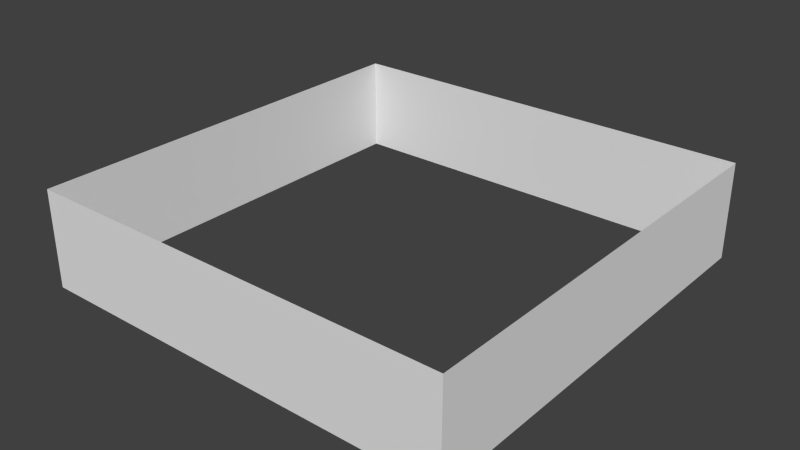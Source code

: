 # Source: building.blend  (saved by Blender 2.69.0; exported with 4.5.12 LTS)
import bpy
from mathutils import Matrix  # noqa: F401  (used for matrix-valued properties, if any)

bpy.ops.wm.read_factory_settings(use_empty=True)
scene = bpy.context.scene
scene.name = 'Scene'

# ---- collections
col_collection_1 = bpy.data.collections.new('Collection 1'); scene.collection.children.link(col_collection_1)

# ---- world
world_world = bpy.data.worlds.new('World'); scene.world = world_world
world_world.color = (0.05088, 0.05088, 0.05088)
world_world.use_sun_shadow = False
world_world.sun_shadow_jitter_overblur = 0.0
world_world.cycles.sampling_method = 'MANUAL'
world_world.cycles.sample_map_resolution = 256

# ---- meshes
me_plane_020 = bpy.data.meshes.new('Plane.020')
me_plane_020.from_pydata([(1.0, -1.0, 0.3017), (1.0, -1.0, 0.1509), (0.6, -1.0, 0.1509), (0.6, -1.0, 0.3017)], [], [(2, 1, 0, 3)])
me_plane_020.use_remesh_preserve_volume = False
me_plane_020.use_remesh_preserve_attributes = False
me_plane_020.use_mirror_vertex_groups = False
me_plane_020.update()
me_plane_019 = bpy.data.meshes.new('Plane.019')
me_plane_019.from_pydata([(0.6, -1.0, 0.1509), (0.2, -1.0, 0.1509), (0.6, -1.0, 0.3017), (0.2, -1.0, 0.3017)], [], [(1, 0, 2, 3)])
me_plane_019.use_remesh_preserve_volume = False
me_plane_019.use_remesh_preserve_attributes = False
me_plane_019.use_mirror_vertex_groups = False
me_plane_019.update()
me_plane_018 = bpy.data.meshes.new('Plane.018')
me_plane_018.from_pydata([(0.2, -1.0, 0.1509), (-0.2, -1.0, 0.1509), (0.2, -1.0, 0.3017), (-0.2, -1.0, 0.3017)], [], [(1, 0, 2, 3)])
me_plane_018.use_remesh_preserve_volume = False
me_plane_018.use_remesh_preserve_attributes = False
me_plane_018.use_mirror_vertex_groups = False
me_plane_018.update()
me_plane_017 = bpy.data.meshes.new('Plane.017')
me_plane_017.from_pydata([(-0.2, -1.0, 0.1509), (-0.6, -1.0, 0.1509), (-0.2, -1.0, 0.3017), (-0.6, -1.0, 0.3017)], [], [(1, 0, 2, 3)])
me_plane_017.use_remesh_preserve_volume = False
me_plane_017.use_remesh_preserve_attributes = False
me_plane_017.use_mirror_vertex_groups = False
me_plane_017.update()
me_plane_016 = bpy.data.meshes.new('Plane.016')
me_plane_016.from_pydata([(-1.0, -1.0, 0.1509), (-1.0, -1.0, 0.3017), (-0.6, -1.0, 0.1509), (-0.6, -1.0, 0.3017)], [], [(0, 2, 3, 1)])
me_plane_016.use_remesh_preserve_volume = False
me_plane_016.use_remesh_preserve_attributes = False
me_plane_016.use_mirror_vertex_groups = False
me_plane_016.update()
me_plane_015 = bpy.data.meshes.new('Plane.015')
me_plane_015.from_pydata([(-1.0, -1.0, 0.1509), (-1.0, -1.0, 0.3017), (-1.0, -0.6, 0.1509), (-1.0, -0.6, 0.3017)], [], [(2, 0, 1, 3)])
me_plane_015.use_remesh_preserve_volume = False
me_plane_015.use_remesh_preserve_attributes = False
me_plane_015.use_mirror_vertex_groups = False
me_plane_015.update()
me_plane_014 = bpy.data.meshes.new('Plane.014')
me_plane_014.from_pydata([(-1.0, -0.6, 0.1509), (-1.0, -0.2, 0.1509), (-1.0, -0.6, 0.3017), (-1.0, -0.2, 0.3017)], [], [(1, 0, 2, 3)])
me_plane_014.use_remesh_preserve_volume = False
me_plane_014.use_remesh_preserve_attributes = False
me_plane_014.use_mirror_vertex_groups = False
me_plane_014.update()
me_plane_013 = bpy.data.meshes.new('Plane.013')
me_plane_013.from_pydata([(-1.0, -0.2, 0.1509), (-1.0, 0.2, 0.1509), (-1.0, -0.2, 0.3017), (-1.0, 0.2, 0.3017)], [], [(1, 0, 2, 3)])
me_plane_013.use_remesh_preserve_volume = False
me_plane_013.use_remesh_preserve_attributes = False
me_plane_013.use_mirror_vertex_groups = False
me_plane_013.update()
me_plane_012 = bpy.data.meshes.new('Plane.012')
me_plane_012.from_pydata([(-1.0, 0.2, 0.1509), (-1.0, 0.6, 0.1509), (-1.0, 0.2, 0.3017), (-1.0, 0.6, 0.3017)], [], [(1, 0, 2, 3)])
me_plane_012.use_remesh_preserve_volume = False
me_plane_012.use_remesh_preserve_attributes = False
me_plane_012.use_mirror_vertex_groups = False
me_plane_012.update()
me_plane_011 = bpy.data.meshes.new('Plane.011')
me_plane_011.from_pydata([(-1.0, 1.0, 0.3017), (-1.0, 1.0, 0.1509), (-1.0, 0.6, 0.1509), (-1.0, 0.6, 0.3017)], [], [(1, 2, 3, 0)])
me_plane_011.use_remesh_preserve_volume = False
me_plane_011.use_remesh_preserve_attributes = False
me_plane_011.use_mirror_vertex_groups = False
me_plane_011.update()
me_plane_010 = bpy.data.meshes.new('Plane.010')
me_plane_010.from_pydata([(-1.0, 1.0, 0.3017), (-1.0, 1.0, 0.1509), (-0.6, 1.0, 0.1509), (-0.6, 1.0, 0.3017)], [], [(2, 1, 0, 3)])
me_plane_010.use_remesh_preserve_volume = False
me_plane_010.use_remesh_preserve_attributes = False
me_plane_010.use_mirror_vertex_groups = False
me_plane_010.update()
me_plane_009 = bpy.data.meshes.new('Plane.009')
me_plane_009.from_pydata([(-0.6, 1.0, 0.1509), (-0.2, 1.0, 0.1509), (-0.6, 1.0, 0.3017), (-0.2, 1.0, 0.3017)], [], [(1, 0, 2, 3)])
me_plane_009.use_remesh_preserve_volume = False
me_plane_009.use_remesh_preserve_attributes = False
me_plane_009.use_mirror_vertex_groups = False
me_plane_009.update()
me_plane_008 = bpy.data.meshes.new('Plane.008')
me_plane_008.from_pydata([(-0.2, 1.0, 0.1509), (0.2, 1.0, 0.1509), (-0.2, 1.0, 0.3017), (0.2, 1.0, 0.3017)], [], [(1, 0, 2, 3)])
me_plane_008.use_remesh_preserve_volume = False
me_plane_008.use_remesh_preserve_attributes = False
me_plane_008.use_mirror_vertex_groups = False
me_plane_008.update()
me_plane_007 = bpy.data.meshes.new('Plane.007')
me_plane_007.from_pydata([(0.2, 1.0, 0.1509), (0.6, 1.0, 0.1509), (0.2, 1.0, 0.3017), (0.6, 1.0, 0.3017)], [], [(1, 0, 2, 3)])
me_plane_007.use_remesh_preserve_volume = False
me_plane_007.use_remesh_preserve_attributes = False
me_plane_007.use_mirror_vertex_groups = False
me_plane_007.update()
me_plane_006 = bpy.data.meshes.new('Plane.006')
me_plane_006.from_pydata([(1.0, -1.0, 0.3017), (1.0, -1.0, 0.1509), (1.0, -0.6, 0.1509), (1.0, -0.6, 0.3017)], [], [(1, 2, 3, 0)])
me_plane_006.use_remesh_preserve_volume = False
me_plane_006.use_remesh_preserve_attributes = False
me_plane_006.use_mirror_vertex_groups = False
me_plane_006.update()
me_plane_005 = bpy.data.meshes.new('Plane.005')
me_plane_005.from_pydata([(1.0, -0.2, 0.1509), (1.0, -0.6, 0.1509), (1.0, -0.2, 0.3017), (1.0, -0.6, 0.3017)], [], [(1, 0, 2, 3)])
me_plane_005.use_remesh_preserve_volume = False
me_plane_005.use_remesh_preserve_attributes = False
me_plane_005.use_mirror_vertex_groups = False
me_plane_005.update()
me_plane_004 = bpy.data.meshes.new('Plane.004')
me_plane_004.from_pydata([(1.0, 0.2, 0.1509), (1.0, -0.2, 0.1509), (1.0, 0.2, 0.3017), (1.0, -0.2, 0.3017)], [], [(1, 0, 2, 3)])
me_plane_004.use_remesh_preserve_volume = False
me_plane_004.use_remesh_preserve_attributes = False
me_plane_004.use_mirror_vertex_groups = False
me_plane_004.update()
me_plane_003 = bpy.data.meshes.new('Plane.003')
me_plane_003.from_pydata([(1.0, 0.6, 0.1509), (1.0, 0.2, 0.1509), (1.0, 0.6, 0.3017), (1.0, 0.2, 0.3017)], [], [(1, 0, 2, 3)])
me_plane_003.use_remesh_preserve_volume = False
me_plane_003.use_remesh_preserve_attributes = False
me_plane_003.use_mirror_vertex_groups = False
me_plane_003.update()
me_plane_002 = bpy.data.meshes.new('Plane.002')
me_plane_002.from_pydata([(1.0, 1.0, 0.1509), (1.0, 1.0, 0.3017), (1.0, 0.6, 0.1509), (1.0, 0.6, 0.3017)], [], [(2, 0, 1, 3)])
me_plane_002.use_remesh_preserve_volume = False
me_plane_002.use_remesh_preserve_attributes = False
me_plane_002.use_mirror_vertex_groups = False
me_plane_002.update()
me_plane_001 = bpy.data.meshes.new('Plane.001')
me_plane_001.from_pydata([(1.0, 1.0, 0.1509), (1.0, 1.0, 0.3017), (0.6, 1.0, 0.1509), (0.6, 1.0, 0.3017)], [], [(0, 2, 3, 1)])
me_plane_001.use_remesh_preserve_volume = False
me_plane_001.use_remesh_preserve_attributes = False
me_plane_001.use_mirror_vertex_groups = False
me_plane_001.update()
me_plane = bpy.data.meshes.new('Plane')
me_plane.from_pydata([(1.0, -1.0, 0.0), (-1.0, -1.0, 0.0), (1.0, 1.0, 0.0), (-1.0, 1.0, 0.0), (1.0, -1.0, 0.4526), (-1.0, -1.0, 0.4526), (1.0, 1.0, 0.4526), (-1.0, 1.0, 0.4526), (1.0, -1.0, 0.3017), (1.0, -1.0, 0.1509), (1.0, 1.0, 0.1509), (1.0, 1.0, 0.3017), (-1.0, 1.0, 0.3017), (-1.0, 1.0, 0.1509), (-1.0, -1.0, 0.1509), (-1.0, -1.0, 0.3017), (-1.0, 0.6, 0.0), (-1.0, 0.2, 0.0), (-1.0, -0.2, 0.0), (-1.0, -0.6, 0.0), (1.0, -0.6, 0.0), (1.0, -0.2, 0.0), (1.0, 0.2, 0.0), (1.0, 0.6, 0.0), (-1.0, 0.6, 0.4526), (-1.0, 0.2, 0.4526), (-1.0, -0.2, 0.4526), (-1.0, -0.6, 0.4526), (1.0, -0.6, 0.4526), (1.0, -0.2, 0.4526), (1.0, 0.2, 0.4526), (1.0, 0.6, 0.4526), (1.0, 0.6, 0.1509), (1.0, 0.2, 0.1509), (1.0, -0.2, 0.1509), (1.0, -0.6, 0.1509), (1.0, 0.6, 0.3017), (1.0, 0.2, 0.3017), (1.0, -0.2, 0.3017), (1.0, -0.6, 0.3017), (-1.0, -0.6, 0.1509), (-1.0, -0.2, 0.1509), (-1.0, 0.2, 0.1509), (-1.0, 0.6, 0.1509), (-1.0, -0.6, 0.3017), (-1.0, -0.2, 0.3017), (-1.0, 0.2, 0.3017), (-1.0, 0.6, 0.3017), (0.6, -1.0, 0.0), (0.2, -1.0, 0.0), (-0.2, -1.0, 0.0), (-0.6, -1.0, 0.0), (0.6, 1.0, 0.0), (0.2, 1.0, 0.0), (-0.2, 1.0, 0.0), (-0.6, 1.0, 0.0), (0.6, -1.0, 0.4526), (0.2, -1.0, 0.4526), (-0.2, -1.0, 0.4526), (-0.6, -1.0, 0.4526), (0.6, 1.0, 0.4526), (0.2, 1.0, 0.4526), (-0.2, 1.0, 0.4526), (-0.6, 1.0, 0.4526), (-0.6, 1.0, 0.1509), (-0.2, 1.0, 0.1509), (0.2, 1.0, 0.1509), (0.6, 1.0, 0.1509), (-0.6, 1.0, 0.3017), (-0.2, 1.0, 0.3017), (0.2, 1.0, 0.3017), (0.6, 1.0, 0.3017), (0.6, -1.0, 0.1509), (0.2, -1.0, 0.1509), (-0.2, -1.0, 0.1509), (-0.6, -1.0, 0.1509), (0.6, -1.0, 0.3017), (0.2, -1.0, 0.3017), (-0.2, -1.0, 0.3017), (-0.6, -1.0, 0.3017)], [], [(36, 11, 6, 31), (44, 15, 5, 27), (68, 12, 7, 63), (76, 8, 4, 56), (23, 2, 10, 32), (19, 1, 14, 40), (55, 3, 13, 64), (48, 0, 9, 72), (8, 39, 28, 4), (39, 38, 29, 28), (38, 37, 30, 29), (37, 36, 31, 30), (12, 47, 24, 7), (47, 46, 25, 24), (46, 45, 26, 25), (45, 44, 27, 26), (0, 20, 35, 9), (20, 21, 34, 35), (21, 22, 33, 34), (22, 23, 32, 33), (3, 16, 43, 13), (16, 17, 42, 43), (17, 18, 41, 42), (18, 19, 40, 41), (11, 71, 60, 6), (71, 70, 61, 60), (70, 69, 62, 61), (69, 68, 63, 62), (15, 79, 59, 5), (79, 78, 58, 59), (78, 77, 57, 58), (77, 76, 56, 57), (2, 52, 67, 10), (52, 53, 66, 67), (53, 54, 65, 66), (54, 55, 64, 65), (1, 51, 75, 14), (51, 50, 74, 75), (50, 49, 73, 74), (49, 48, 72, 73)])
me_plane.use_remesh_preserve_volume = False
me_plane.use_remesh_preserve_attributes = False
me_plane.use_mirror_vertex_groups = False
me_plane.update()

# ---- objects
ob_plane_020 = bpy.data.objects.new('Plane.020', me_plane_020)
ob_plane_019 = bpy.data.objects.new('Plane.019', me_plane_019)
ob_plane_018 = bpy.data.objects.new('Plane.018', me_plane_018)
ob_plane_017 = bpy.data.objects.new('Plane.017', me_plane_017)
ob_plane_016 = bpy.data.objects.new('Plane.016', me_plane_016)
ob_plane_015 = bpy.data.objects.new('Plane.015', me_plane_015)
ob_plane_014 = bpy.data.objects.new('Plane.014', me_plane_014)
ob_plane_013 = bpy.data.objects.new('Plane.013', me_plane_013)
ob_plane_012 = bpy.data.objects.new('Plane.012', me_plane_012)
ob_plane_011 = bpy.data.objects.new('Plane.011', me_plane_011)
ob_plane_010 = bpy.data.objects.new('Plane.010', me_plane_010)
ob_plane_009 = bpy.data.objects.new('Plane.009', me_plane_009)
ob_plane_008 = bpy.data.objects.new('Plane.008', me_plane_008)
ob_plane_007 = bpy.data.objects.new('Plane.007', me_plane_007)
ob_plane_006 = bpy.data.objects.new('Plane.006', me_plane_006)
ob_plane_005 = bpy.data.objects.new('Plane.005', me_plane_005)
ob_plane_004 = bpy.data.objects.new('Plane.004', me_plane_004)
ob_plane_003 = bpy.data.objects.new('Plane.003', me_plane_003)
ob_plane_002 = bpy.data.objects.new('Plane.002', me_plane_002)
ob_plane_001 = bpy.data.objects.new('Plane.001', me_plane_001)
ob_plane = bpy.data.objects.new('Plane', me_plane)

# ---- transforms, parenting, visibility, modifiers, constraints
ob_plane_020.location = (0.0, 0.0, 0.0)
ob_plane_020.scale = (30.0, 30.0, 30.0)
ob_plane_020.lineart.crease_threshold = 0.0
ob_plane_019.location = (0.0, 0.0, 0.0)
ob_plane_019.scale = (30.0, 30.0, 30.0)
ob_plane_019.lineart.crease_threshold = 0.0
ob_plane_018.location = (0.0, 0.0, 0.0)
ob_plane_018.scale = (30.0, 30.0, 30.0)
ob_plane_018.lineart.crease_threshold = 0.0
ob_plane_017.location = (0.0, 0.0, 0.0)
ob_plane_017.scale = (30.0, 30.0, 30.0)
ob_plane_017.lineart.crease_threshold = 0.0
ob_plane_016.location = (0.0, 0.0, 0.0)
ob_plane_016.scale = (30.0, 30.0, 30.0)
ob_plane_016.lineart.crease_threshold = 0.0
ob_plane_015.location = (0.0, 0.0, 0.0)
ob_plane_015.scale = (30.0, 30.0, 30.0)
ob_plane_015.lineart.crease_threshold = 0.0
ob_plane_014.location = (0.0, 0.0, 0.0)
ob_plane_014.scale = (30.0, 30.0, 30.0)
ob_plane_014.lineart.crease_threshold = 0.0
ob_plane_013.location = (0.0, 0.0, 0.0)
ob_plane_013.scale = (30.0, 30.0, 30.0)
ob_plane_013.lineart.crease_threshold = 0.0
ob_plane_012.location = (0.0, 0.0, 0.0)
ob_plane_012.scale = (30.0, 30.0, 30.0)
ob_plane_012.lineart.crease_threshold = 0.0
ob_plane_011.location = (0.0, 0.0, 0.0)
ob_plane_011.scale = (30.0, 30.0, 30.0)
ob_plane_011.lineart.crease_threshold = 0.0
ob_plane_010.location = (0.0, 0.0, 0.0)
ob_plane_010.scale = (30.0, 30.0, 30.0)
ob_plane_010.lineart.crease_threshold = 0.0
ob_plane_009.location = (0.0, 0.0, 0.0)
ob_plane_009.scale = (30.0, 30.0, 30.0)
ob_plane_009.lineart.crease_threshold = 0.0
ob_plane_008.location = (0.0, 0.0, 0.0)
ob_plane_008.scale = (30.0, 30.0, 30.0)
ob_plane_008.lineart.crease_threshold = 0.0
ob_plane_007.location = (0.0, 0.0, 0.0)
ob_plane_007.scale = (30.0, 30.0, 30.0)
ob_plane_007.lineart.crease_threshold = 0.0
ob_plane_006.location = (0.0, 0.0, 0.0)
ob_plane_006.scale = (30.0, 30.0, 30.0)
ob_plane_006.lineart.crease_threshold = 0.0
ob_plane_005.location = (0.0, 0.0, 0.0)
ob_plane_005.scale = (30.0, 30.0, 30.0)
ob_plane_005.lineart.crease_threshold = 0.0
ob_plane_004.location = (0.0, 0.0, 0.0)
ob_plane_004.scale = (30.0, 30.0, 30.0)
ob_plane_004.lineart.crease_threshold = 0.0
ob_plane_003.location = (0.0, 0.0, 0.0)
ob_plane_003.scale = (30.0, 30.0, 30.0)
ob_plane_003.lineart.crease_threshold = 0.0
ob_plane_002.location = (0.0, 0.0, 0.0)
ob_plane_002.scale = (30.0, 30.0, 30.0)
ob_plane_002.lineart.crease_threshold = 0.0
ob_plane_001.location = (0.0, 0.0, 0.0)
ob_plane_001.scale = (30.0, 30.0, 30.0)
ob_plane_001.lineart.crease_threshold = 0.0
ob_plane.location = (0.0, 0.0, 0.0)
ob_plane.scale = (30.0, 30.0, 30.0)
ob_plane.lineart.crease_threshold = 0.0

# ---- collection membership
col_collection_1.objects.link(ob_plane_020)
col_collection_1.objects.link(ob_plane_019)
col_collection_1.objects.link(ob_plane_018)
col_collection_1.objects.link(ob_plane_017)
col_collection_1.objects.link(ob_plane_016)
col_collection_1.objects.link(ob_plane_015)
col_collection_1.objects.link(ob_plane_014)
col_collection_1.objects.link(ob_plane_013)
col_collection_1.objects.link(ob_plane_012)
col_collection_1.objects.link(ob_plane_011)
col_collection_1.objects.link(ob_plane_010)
col_collection_1.objects.link(ob_plane_009)
col_collection_1.objects.link(ob_plane_008)
col_collection_1.objects.link(ob_plane_007)
col_collection_1.objects.link(ob_plane_006)
col_collection_1.objects.link(ob_plane_005)
col_collection_1.objects.link(ob_plane_004)
col_collection_1.objects.link(ob_plane_003)
col_collection_1.objects.link(ob_plane_002)
col_collection_1.objects.link(ob_plane_001)
col_collection_1.objects.link(ob_plane)

# ---- scene / render settings (as saved in the file)
scene.frame_start = 1; scene.frame_end = 250; scene.frame_set(1)
scene.render.engine = 'BLENDER_EEVEE_NEXT'
scene.render.image_settings.compression = 90
scene.render.resolution_percentage = 50
scene.render.dither_intensity = 0.0
scene.cycles.use_denoising = False
scene.cycles.samples = 10
scene.cycles.sampling_pattern = 'TABULATED_SOBOL'
scene.cycles.light_sampling_threshold = 0.0
scene.cycles.use_adaptive_sampling = False
scene.cycles.use_light_tree = False
scene.cycles.blur_glossy = 0.0
scene.cycles.volume_bounces = 1
scene.cycles.pixel_filter_type = 'GAUSSIAN'
scene.cycles.sample_clamp_indirect = 0.0
scene.view_settings.view_transform = 'Standard'
bpy.context.view_layer.update()

# ---- added for rendering (the .blend has no active camera and no usable light): camera, sun
cam_auto = bpy.data.cameras.new('AutoCamera')
cam_auto.lens = 50.0
cam_auto.sensor_width = 36.0
cam_auto.clip_end = 1395.33
ob_auto_camera = bpy.data.objects.new('AutoCamera', cam_auto)
scene.collection.objects.link(ob_auto_camera)
ob_auto_camera.location = (79.5066, -95.4079, 70.3938)
ob_auto_camera.rotation_euler = (1.09748, -7.21219e-08, 0.694738)
scene.camera = ob_auto_camera
light_auto_sun = bpy.data.lights.new('AutoSun', 'SUN')
light_auto_sun.energy = 3.0
light_auto_sun.angle = 0.0523599
ob_auto_sun = bpy.data.objects.new('AutoSun', light_auto_sun)
scene.collection.objects.link(ob_auto_sun)
ob_auto_sun.rotation_euler = (0.872665, 0.174533, 0.523599)
bpy.context.view_layer.update()
